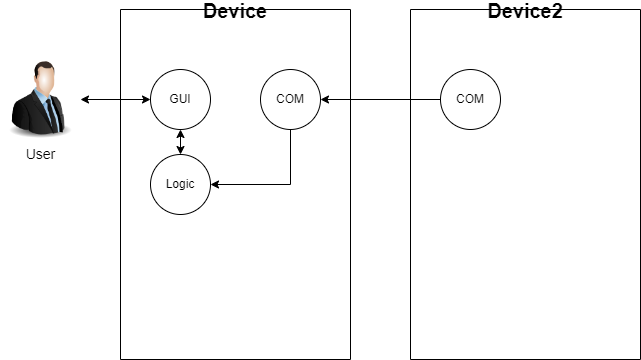

The diagram above was exported from draw.io. Its source (the exported page's mxGraphModel, read from the mxfile embedded in the PNG):
<mxGraphModel dx="472" dy="746" grid="1" gridSize="10" guides="1" tooltips="1" connect="1" arrows="1" fold="1" page="1" pageScale="1" pageWidth="850" pageHeight="1100" math="0" shadow="0">
  <root>
    <mxCell id="0" />
    <mxCell id="1" parent="0" />
    <mxCell id="OxnLg_dTvmKwSSNY-4OX-81" value="Device" style="swimlane;startSize=0;fontSize=20;" parent="1" vertex="1">
      <mxGeometry x="230" y="310" width="230" height="350" as="geometry" />
    </mxCell>
    <mxCell id="OxnLg_dTvmKwSSNY-4OX-82" value="GUI" style="ellipse;whiteSpace=wrap;html=1;" parent="OxnLg_dTvmKwSSNY-4OX-81" vertex="1">
      <mxGeometry x="30" y="60" width="60" height="60" as="geometry" />
    </mxCell>
    <mxCell id="OxnLg_dTvmKwSSNY-4OX-83" value="Logic" style="ellipse;whiteSpace=wrap;html=1;" parent="OxnLg_dTvmKwSSNY-4OX-81" vertex="1">
      <mxGeometry x="30" y="145" width="60" height="60" as="geometry" />
    </mxCell>
    <mxCell id="OxnLg_dTvmKwSSNY-4OX-85" value="" style="endArrow=classic;startArrow=classic;html=1;rounded=0;entryX=0.5;entryY=1;entryDx=0;entryDy=0;exitX=0.5;exitY=0;exitDx=0;exitDy=0;" parent="OxnLg_dTvmKwSSNY-4OX-81" source="OxnLg_dTvmKwSSNY-4OX-83" target="OxnLg_dTvmKwSSNY-4OX-82" edge="1">
      <mxGeometry width="50" height="50" relative="1" as="geometry">
        <mxPoint x="20" y="170" as="sourcePoint" />
        <mxPoint x="70" y="120" as="targetPoint" />
      </mxGeometry>
    </mxCell>
    <mxCell id="OxnLg_dTvmKwSSNY-4OX-87" style="edgeStyle=orthogonalEdgeStyle;rounded=0;orthogonalLoop=1;jettySize=auto;html=1;exitX=0.5;exitY=1;exitDx=0;exitDy=0;entryX=1;entryY=0.5;entryDx=0;entryDy=0;" parent="OxnLg_dTvmKwSSNY-4OX-81" source="OxnLg_dTvmKwSSNY-4OX-88" target="OxnLg_dTvmKwSSNY-4OX-83" edge="1">
      <mxGeometry relative="1" as="geometry" />
    </mxCell>
    <mxCell id="OxnLg_dTvmKwSSNY-4OX-88" value="COM" style="ellipse;whiteSpace=wrap;html=1;" parent="OxnLg_dTvmKwSSNY-4OX-81" vertex="1">
      <mxGeometry x="140" y="60" width="60" height="60" as="geometry" />
    </mxCell>
    <mxCell id="OxnLg_dTvmKwSSNY-4OX-89" value="User" style="image;html=1;image=img/lib/clip_art/people/Suit_Man_128x128.png;fontSize=14;" parent="1" vertex="1">
      <mxGeometry x="110" y="360" width="80" height="80" as="geometry" />
    </mxCell>
    <mxCell id="OxnLg_dTvmKwSSNY-4OX-90" value="" style="endArrow=classic;startArrow=classic;html=1;rounded=0;entryX=0;entryY=0.5;entryDx=0;entryDy=0;exitX=1;exitY=0.5;exitDx=0;exitDy=0;" parent="1" source="OxnLg_dTvmKwSSNY-4OX-89" target="OxnLg_dTvmKwSSNY-4OX-82" edge="1">
      <mxGeometry width="50" height="50" relative="1" as="geometry">
        <mxPoint x="180" y="420" as="sourcePoint" />
        <mxPoint x="230" y="370" as="targetPoint" />
      </mxGeometry>
    </mxCell>
    <mxCell id="OxnLg_dTvmKwSSNY-4OX-91" value="Device2" style="swimlane;startSize=0;fontSize=20;" parent="1" vertex="1">
      <mxGeometry x="520" y="310" width="230" height="350" as="geometry" />
    </mxCell>
    <mxCell id="OxnLg_dTvmKwSSNY-4OX-92" value="COM" style="ellipse;whiteSpace=wrap;html=1;" parent="OxnLg_dTvmKwSSNY-4OX-91" vertex="1">
      <mxGeometry x="30" y="60" width="60" height="60" as="geometry" />
    </mxCell>
    <mxCell id="OxnLg_dTvmKwSSNY-4OX-94" value="" style="endArrow=classic;html=1;rounded=0;entryX=1;entryY=0.5;entryDx=0;entryDy=0;exitX=0;exitY=0.5;exitDx=0;exitDy=0;" parent="1" source="OxnLg_dTvmKwSSNY-4OX-92" target="OxnLg_dTvmKwSSNY-4OX-88" edge="1">
      <mxGeometry width="50" height="50" relative="1" as="geometry">
        <mxPoint x="460" y="410" as="sourcePoint" />
        <mxPoint x="510" y="360" as="targetPoint" />
      </mxGeometry>
    </mxCell>
  </root>
</mxGraphModel>